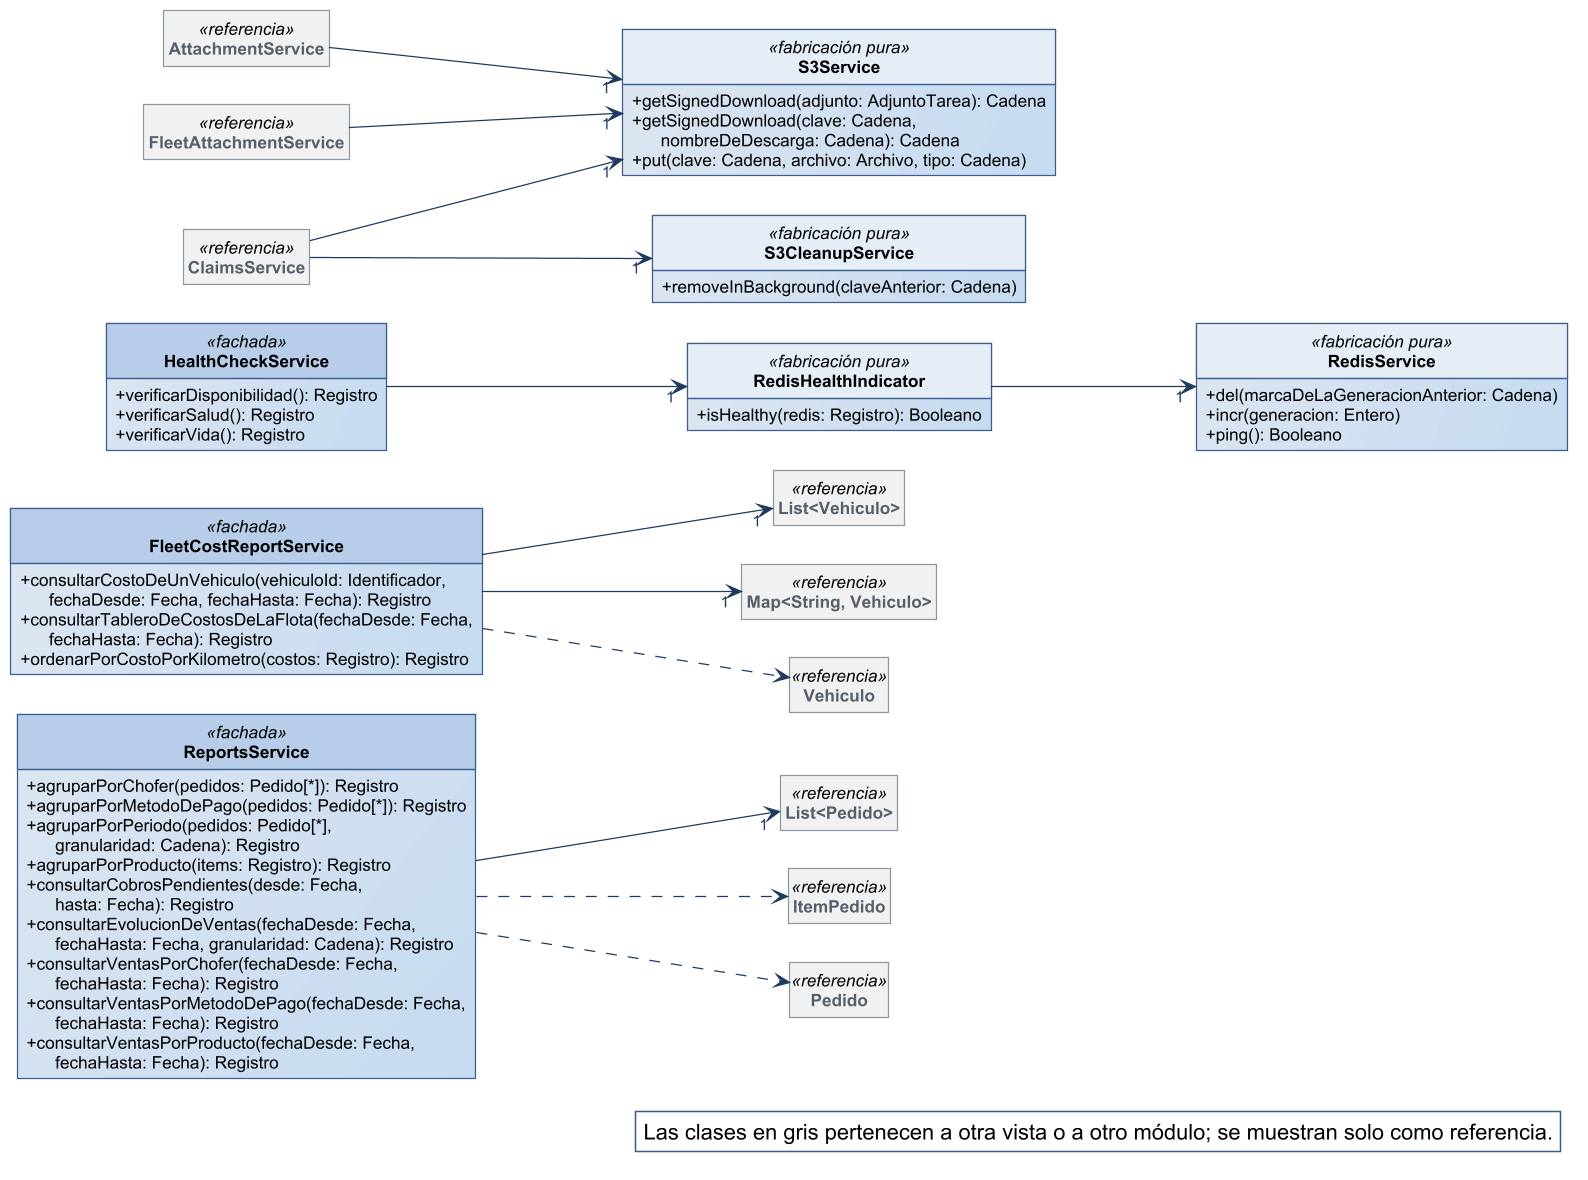

The diagram above was rendered by PlantUML. Its source (embedded in the PNG):
@startuml
!include ../estilo-vp.iuml
skinparam nodesep 40
skinparam ranksep 55
skinparam genericDisplay old
skinparam class<<referencia>> {
  BackgroundColor #F1F1F1
  BorderColor #8A97A3
  FontColor #55616C
}
skinparam class<<fachada>> {
  HeaderBackgroundColor #B7CDE8
}
skinparam class<<controlador>> {
  HeaderBackgroundColor #B7CDE8
}
skinparam class<<fabricación pura>> {
  HeaderBackgroundColor #E4ECF6
}
skinparam class<<colección>> {
  HeaderBackgroundColor #E6E6E6
}
skinparam class<<adaptador>> {
  HeaderBackgroundColor #D5E3F3
}
skinparam packageStyle rectangle
hide circle
hide empty members

left to right direction
skinparam nodesep 25
skinparam ranksep 90
class ReportsService <<fachada>> {
  + agruparPorChofer(pedidos: Pedido[*]): Registro
  + agruparPorMetodoDePago(pedidos: Pedido[*]): Registro
  + agruparPorPeriodo(pedidos: Pedido[*],\n      granularidad: Cadena): Registro
  + agruparPorProducto(items: Registro): Registro
  + consultarCobrosPendientes(desde: Fecha,\n      hasta: Fecha): Registro
  + consultarEvolucionDeVentas(fechaDesde: Fecha,\n      fechaHasta: Fecha, granularidad: Cadena): Registro
  + consultarVentasPorChofer(fechaDesde: Fecha,\n      fechaHasta: Fecha): Registro
  + consultarVentasPorMetodoDePago(fechaDesde: Fecha,\n      fechaHasta: Fecha): Registro
  + consultarVentasPorProducto(fechaDesde: Fecha,\n      fechaHasta: Fecha): Registro
}
class FleetCostReportService <<fachada>> {
  + consultarCostoDeUnVehiculo(vehiculoId: Identificador,\n      fechaDesde: Fecha, fechaHasta: Fecha): Registro
  + consultarTableroDeCostosDeLaFlota(fechaDesde: Fecha,\n      fechaHasta: Fecha): Registro
  + ordenarPorCostoPorKilometro(costos: Registro): Registro
}
class HealthCheckService <<fachada>> {
  + verificarDisponibilidad(): Registro
  + verificarSalud(): Registro
  + verificarVida(): Registro
}
class RedisHealthIndicator <<fabricación pura>> {
  + isHealthy(redis: Registro): Booleano
}
class RedisService <<fabricación pura>> {
  + del(marcaDeLaGeneracionAnterior: Cadena)
  + incr(generacion: Entero)
  + ping(): Booleano
}
class S3Service <<fabricación pura>> {
  + getSignedDownload(adjunto: AdjuntoTarea): Cadena
  + getSignedDownload(clave: Cadena,\n      nombreDeDescarga: Cadena): Cadena
  + put(clave: Cadena, archivo: Archivo, tipo: Cadena)
}
class S3CleanupService <<fabricación pura>> {
  + removeInBackground(claveAnterior: Cadena)
}
class "List<Vehiculo>" as List_Vehiculo <<referencia>>
class "Map<String, Vehiculo>" as Map_String_Vehiculo <<referencia>>
class "List<Pedido>" as List_Pedido <<referencia>>
class Vehiculo <<referencia>>
class ItemPedido <<referencia>>
class Pedido <<referencia>>
class AttachmentService <<referencia>>
class ClaimsService <<referencia>>
class FleetAttachmentService <<referencia>>

FleetCostReportService --> "1" List_Vehiculo
FleetCostReportService --> "1" Map_String_Vehiculo
HealthCheckService --> "1" RedisHealthIndicator
RedisHealthIndicator --> "1" RedisService
ReportsService --> "1" List_Pedido
FleetCostReportService ..> Vehiculo
ReportsService ..> ItemPedido
ReportsService ..> Pedido
AttachmentService --> "1" S3Service
ClaimsService --> "1" S3Service
FleetAttachmentService --> "1" S3Service
ClaimsService --> "1" S3CleanupService

legend bottom right
  Las clases en gris pertenecen a otra vista o a otro módulo; se muestran solo como referencia.
endlegend
@enduml